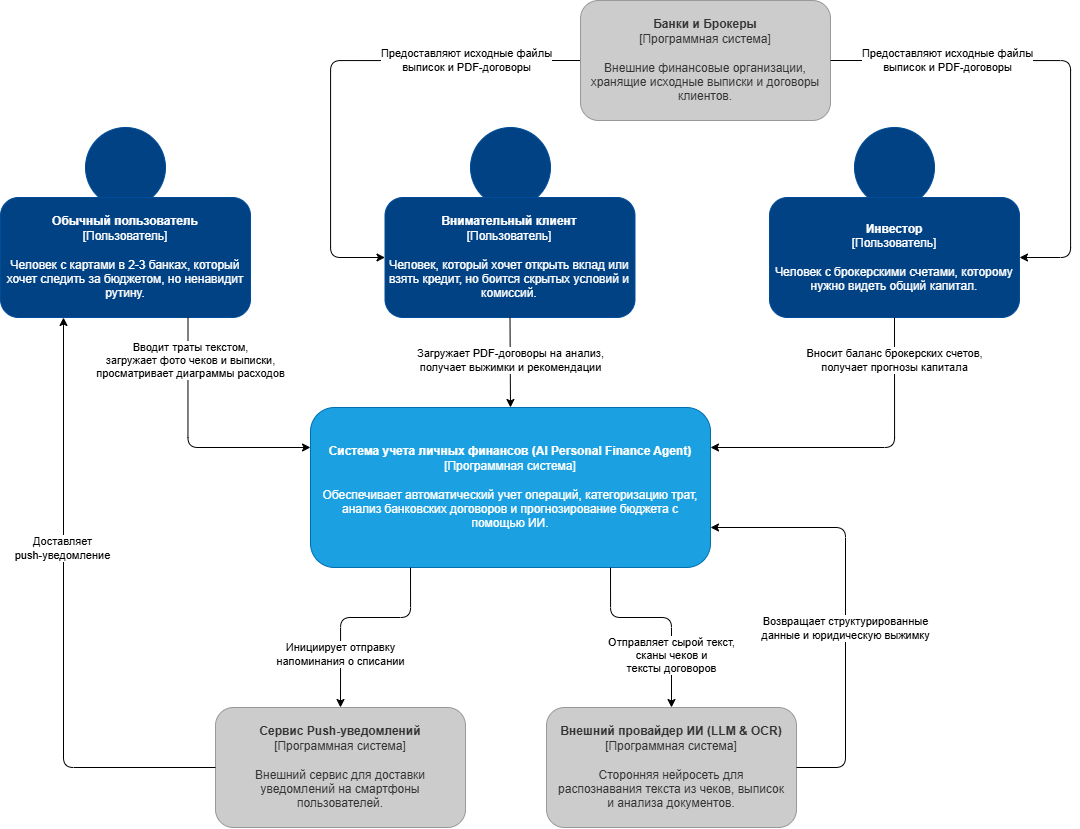

The diagram above was exported from draw.io. Its source (the exported page's mxGraphModel, read from the mxfile embedded in the PNG):
<mxGraphModel dx="1205" dy="1109" grid="1" gridSize="10" guides="1" tooltips="1" connect="1" arrows="1" fold="1" page="1" pageScale="1" pageWidth="1169" pageHeight="827" math="0" shadow="0">
  <root>
    <mxCell id="0" />
    <mxCell id="1" parent="0" />
    <mxCell id="CrV7nvJGlTu_4dleGa7G-4" parent="1" style="ellipse;whiteSpace=wrap;html=1;aspect=fixed;fillColor=#004283;strokeColor=#004C99;" value="" vertex="1">
      <mxGeometry height="80" width="80" x="85" y="127" as="geometry" />
    </mxCell>
    <mxCell id="CrV7nvJGlTu_4dleGa7G-5" parent="1" style="ellipse;whiteSpace=wrap;html=1;aspect=fixed;fillColor=#004283;strokeColor=#004C99;" value="" vertex="1">
      <mxGeometry height="80" width="80" x="470" y="127" as="geometry" />
    </mxCell>
    <mxCell id="CrV7nvJGlTu_4dleGa7G-6" parent="1" style="ellipse;whiteSpace=wrap;html=1;aspect=fixed;fillColor=#004283;strokeColor=#004C99;" value="" vertex="1">
      <mxGeometry height="80" width="80" x="854" y="127" as="geometry" />
    </mxCell>
    <mxCell id="system" parent="1" style="rounded=1;whiteSpace=wrap;html=1;fillColor=#1ba1e2;strokeColor=#006EAF;fontColor=#ffffff;align=center;verticalAlign=middle;spacing=10;" value="&lt;b&gt;Система учета личных финансов (AI Personal Finance Agent)&lt;/b&gt;&lt;br&gt;[Программная система]&lt;br&gt;&lt;br&gt;Обеспечивает автоматический учет операций, категоризацию трат, анализ банковских договоров и прогнозирование бюджета с помощью ИИ." vertex="1">
      <mxGeometry height="160" width="400" x="310" y="407" as="geometry" />
    </mxCell>
    <mxCell id="user1" parent="1" style="shape=mxgraph.basic.person;html=1;fillColor=#004283;strokeColor=#004C99;fontColor=#FFFFFF;verticalLabelPosition=middle;verticalAlign=middle;align=center;labelBackgroundColor=none;fontStyle=0;rounded=1;convertToSvg=0;labelPosition=center;whiteSpace=wrap;" value="&lt;b&gt;Обычный пользователь&lt;/b&gt;&lt;br&gt;[Пользователь]&lt;br&gt;&lt;br&gt;Человек с картами в 2-3 банках, который хочет следить за бюджетом, но ненавидит рутину." vertex="1">
      <mxGeometry height="120" width="250" y="197" as="geometry" />
    </mxCell>
    <mxCell id="user2" parent="1" style="shape=mxgraph.basic.person;html=1;fillColor=#004283;strokeColor=#004C99;fontColor=#FFFFFF;verticalLabelPosition=middle;verticalAlign=middle;align=center;labelBackgroundColor=none;fontStyle=0;rounded=1;convertToSvg=0;labelPosition=center;whiteSpace=wrap;" value="&lt;b&gt;Внимательный клиент&lt;/b&gt;&lt;br&gt;[Пользователь]&lt;br&gt;&lt;br&gt;Человек, который хочет открыть вклад или взять кредит, но боится скрытых условий и комиссий." vertex="1">
      <mxGeometry height="120" width="250" x="384.5" y="197" as="geometry" />
    </mxCell>
    <mxCell id="user3" parent="1" style="shape=mxgraph.basic.person;html=1;fillColor=#004283;strokeColor=#004C99;fontColor=#FFFFFF;verticalLabelPosition=middle;verticalAlign=middle;align=center;labelBackgroundColor=none;fontStyle=0;rounded=1;convertToSvg=0;labelPosition=center;whiteSpace=wrap;" value="&lt;b&gt;Инвестор&lt;/b&gt;&lt;br&gt;[Пользователь]&lt;br&gt;&lt;br&gt;Человек с брокерскими счетами, которому нужно видеть общий капитал." vertex="1">
      <mxGeometry height="120" width="250" x="769" y="197" as="geometry" />
    </mxCell>
    <mxCell id="ext_ai" parent="1" style="rounded=1;whiteSpace=wrap;html=1;fillColor=#CCCCCC;strokeColor=#999999;fontColor=#333333;align=center;verticalAlign=middle;spacing=10;" value="&lt;b&gt;Внешний провайдер ИИ (LLM &amp; OCR)&lt;/b&gt;&lt;br/&gt;[Программная система]&lt;br/&gt;&lt;br/&gt;Сторонняя нейросеть для распознавания текста из чеков, выписок и анализа документов." vertex="1">
      <mxGeometry height="120" width="250" x="546" y="707" as="geometry" />
    </mxCell>
    <mxCell id="ext_push" parent="1" style="rounded=1;whiteSpace=wrap;html=1;fillColor=#CCCCCC;strokeColor=#999999;fontColor=#333333;align=center;verticalAlign=middle;spacing=10;" value="&lt;b&gt;Сервис Push-уведомлений&lt;/b&gt;&lt;br/&gt;[Программная система]&lt;br/&gt;&lt;br/&gt;Внешний сервис для доставки уведомлений на смартфоны пользователей." vertex="1">
      <mxGeometry height="120" width="250" x="215" y="707" as="geometry" />
    </mxCell>
    <mxCell id="CrV7nvJGlTu_4dleGa7G-7" edge="1" parent="1" source="ext_banks" style="edgeStyle=orthogonalEdgeStyle;rounded=1;orthogonalLoop=1;jettySize=auto;html=1;exitX=0;exitY=0.5;exitDx=0;exitDy=0;entryX=0;entryY=0.5;entryDx=0;entryDy=0;curved=0;" target="user2">
      <mxGeometry relative="1" as="geometry">
        <Array as="points">
          <mxPoint x="330" y="60" />
          <mxPoint x="330" y="257" />
        </Array>
      </mxGeometry>
    </mxCell>
    <mxCell id="Ldf7e44VS2YjEm3Nh-9--1" connectable="0" parent="CrV7nvJGlTu_4dleGa7G-7" style="edgeLabel;html=1;align=center;verticalAlign=middle;resizable=0;points=[];" value="Предоставляют исходные файлы&lt;div&gt;выписок и PDF-договоры&lt;/div&gt;" vertex="1">
      <mxGeometry relative="1" x="0.2232" y="-2" as="geometry">
        <mxPoint x="137" y="-57" as="offset" />
      </mxGeometry>
    </mxCell>
    <mxCell id="ext_banks" parent="1" style="rounded=1;whiteSpace=wrap;html=1;fillColor=#CCCCCC;strokeColor=#999999;fontColor=#333333;align=center;verticalAlign=middle;spacing=10;" value="&lt;b&gt;Банки и Брокеры&lt;/b&gt;&lt;br/&gt;[Программная система]&lt;br/&gt;&lt;br/&gt;Внешние финансовые организации, хранящие исходные выписки и договоры клиентов." vertex="1">
      <mxGeometry height="120" width="250" x="580" as="geometry" />
    </mxCell>
    <mxCell id="rel1" edge="1" parent="1" source="user1" style="endArrow=classic;html=1;exitX=0.75;exitY=1;exitDx=0;exitDy=0;entryX=0;entryY=0.25;entryDx=0;entryDy=0;edgeStyle=orthogonalEdgeStyle;rounded=1;" target="system" value="Вводит траты текстом,&lt;br&gt;загружает фото чеков и выписки,&lt;br&gt;просматривает диаграммы расходов">
      <mxGeometry height="50" relative="1" width="50" x="-0.6594" y="3" as="geometry">
        <mxPoint as="offset" />
      </mxGeometry>
    </mxCell>
    <mxCell id="rel2" edge="1" parent="1" source="user2" style="endArrow=classic;html=1;exitX=0.5;exitY=1;exitDx=0;exitDy=0;entryX=0.5;entryY=0;entryDx=0;entryDy=0;" target="system" value="Загружает PDF-договоры на анализ,&lt;br&gt;получает выжимки и рекомендации">
      <mxGeometry height="50" relative="1" width="50" x="-0.0444" as="geometry">
        <mxPoint as="offset" />
      </mxGeometry>
    </mxCell>
    <mxCell id="rel3" edge="1" parent="1" source="user3" style="endArrow=classic;html=1;exitX=0.5;exitY=1;exitDx=0;exitDy=0;entryX=1;entryY=0.25;entryDx=0;entryDy=0;edgeStyle=orthogonalEdgeStyle;rounded=1;" target="system" value="Вносит баланс&amp;nbsp;&lt;span style=&quot;background-color: light-dark(#ffffff, var(--ge-dark-color, #121212)); color: light-dark(rgb(0, 0, 0), rgb(255, 255, 255));&quot;&gt;брокерских счетов,&lt;/span&gt;&lt;div&gt;&lt;div&gt;получает прогнозы капитала&lt;/div&gt;&lt;/div&gt;">
      <mxGeometry height="50" relative="1" width="50" x="-0.7261" as="geometry">
        <mxPoint as="offset" />
      </mxGeometry>
    </mxCell>
    <mxCell id="rel4" edge="1" parent="1" source="ext_banks" style="endArrow=classic;html=1;exitX=1;exitY=0.5;exitDx=0;exitDy=0;entryX=1;entryY=0.5;entryDx=0;entryDy=0;edgeStyle=orthogonalEdgeStyle;rounded=1;" target="user3" value="Предоставляют исходные файлы&lt;div&gt;выписок и PDF-договоры&lt;/div&gt;">
      <mxGeometry height="50" relative="1" width="50" x="-0.5181" as="geometry">
        <mxPoint as="offset" />
        <Array as="points">
          <mxPoint x="1070" y="60" />
          <mxPoint x="1070" y="257" />
        </Array>
      </mxGeometry>
    </mxCell>
    <mxCell id="rel5" edge="1" parent="1" source="system" style="endArrow=classic;html=1;exitX=0.75;exitY=1;exitDx=0;exitDy=0;entryX=0.5;entryY=0;entryDx=0;entryDy=0;edgeStyle=orthogonalEdgeStyle;rounded=1;" target="ext_ai" value="Отправляет сырой текст,&lt;br&gt;сканы чеков и&lt;br&gt;тексты договоров">
      <mxGeometry height="50" relative="1" width="50" x="0.4824" as="geometry">
        <mxPoint as="offset" />
        <Array as="points">
          <mxPoint x="610" y="617" />
          <mxPoint x="671" y="617" />
        </Array>
      </mxGeometry>
    </mxCell>
    <mxCell id="rel6" edge="1" parent="1" source="ext_ai" style="endArrow=classic;html=1;exitX=1;exitY=0.5;exitDx=0;exitDy=0;entryX=1;entryY=0.75;entryDx=0;entryDy=0;edgeStyle=orthogonalEdgeStyle;rounded=1;" target="system" value="Возвращает структурированные&lt;br&gt;данные и юридическую выжимку">
      <mxGeometry height="50" relative="1" width="50" x="-0.1143" as="geometry">
        <mxPoint as="offset" />
        <Array as="points">
          <mxPoint x="845" y="767" />
          <mxPoint x="845" y="527" />
        </Array>
      </mxGeometry>
    </mxCell>
    <mxCell id="rel7" edge="1" parent="1" source="system" style="endArrow=classic;html=1;exitX=0.25;exitY=1;exitDx=0;exitDy=0;entryX=0.5;entryY=0;entryDx=0;entryDy=0;edgeStyle=orthogonalEdgeStyle;rounded=1;" target="ext_push" value="Инициирует отправку&lt;div&gt;напоминания о списании&lt;/div&gt;">
      <mxGeometry height="50" relative="1" width="50" x="0.4991" as="geometry">
        <mxPoint as="offset" />
        <Array as="points">
          <mxPoint x="410" y="617" />
          <mxPoint x="340" y="617" />
        </Array>
      </mxGeometry>
    </mxCell>
    <mxCell id="rel8" edge="1" parent="1" source="ext_push" style="endArrow=classic;html=1;exitX=0;exitY=0.5;exitDx=0;exitDy=0;entryX=0.25;entryY=1;entryDx=0;entryDy=0;edgeStyle=orthogonalEdgeStyle;rounded=1;" target="user1" value="Доставляет&lt;div&gt;push-уведомление&lt;/div&gt;">
      <mxGeometry height="50" relative="1" width="50" x="0.2322" y="1" as="geometry">
        <mxPoint as="offset" />
        <Array as="points">
          <mxPoint x="63" y="767" />
          <mxPoint x="63" y="317" />
        </Array>
        <mxPoint x="105.00000000000023" y="787" as="sourcePoint" />
        <mxPoint x="-34.99999999999977" y="157.0000000000001" as="targetPoint" />
      </mxGeometry>
    </mxCell>
  </root>
</mxGraphModel>